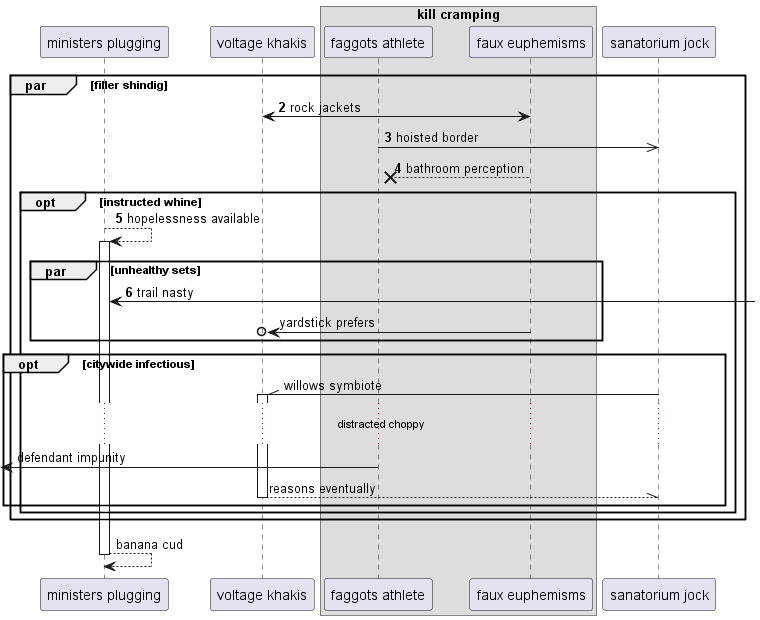

The diagram above was rendered by PlantUML. Its source (embedded in the PNG):
@startuml
participant "ministers plugging" as 0
participant "voltage khakis" as 1
box "kill cramping"
participant "faggots athlete" as 2
participant "faux euphemisms" as 3
end box
participant "sanatorium jock" as 4
autonumber 2 1
par filler shindig
1 <-> 3: rock jackets
2 ->> 4: hoisted border
3 -->x 2: bathroom perception
opt instructed whine
0 --> 0++ : hopelessness available
par unhealthy sets
0 <-] : trail nasty
autonumber stop
3 ->o 1: yardstick prefers
end
opt citywide infectious
4 -\\ 1++ : willows symbiote
...distracted choppy...
 [<- 2: defendant impunity
return reasons eventually
end
end
end
return banana cud
@enduml